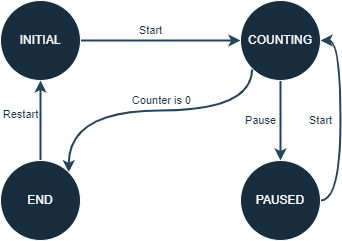

The diagram above was exported from draw.io. Its source (the exported page's mxGraphModel, read from the mxfile embedded in the PNG):
<mxGraphModel dx="374" dy="318" grid="1" gridSize="10" guides="1" tooltips="1" connect="1" arrows="1" fold="1" page="1" pageScale="1" pageWidth="100" pageHeight="200" background="#FFFFFF" math="0" shadow="0">
  <root>
    <mxCell id="WIyWlLk6GJQsqaUBKTNV-0" />
    <mxCell id="WIyWlLk6GJQsqaUBKTNV-1" parent="WIyWlLk6GJQsqaUBKTNV-0" />
    <mxCell id="J_W9Coo0qyK9uwy_wU7d-50" value="" style="edgeStyle=orthogonalEdgeStyle;rounded=0;orthogonalLoop=1;jettySize=auto;html=1;labelBackgroundColor=none;fontColor=default;strokeColor=#23445D;strokeWidth=2;curved=1;" parent="WIyWlLk6GJQsqaUBKTNV-1" source="J_W9Coo0qyK9uwy_wU7d-46" target="J_W9Coo0qyK9uwy_wU7d-48" edge="1">
      <mxGeometry relative="1" as="geometry" />
    </mxCell>
    <mxCell id="J_W9Coo0qyK9uwy_wU7d-51" value="Start" style="edgeLabel;html=1;align=center;verticalAlign=middle;resizable=0;points=[];labelBackgroundColor=none;fontColor=#182e3e;" parent="J_W9Coo0qyK9uwy_wU7d-50" vertex="1" connectable="0">
      <mxGeometry x="-0.08" y="-2" relative="1" as="geometry">
        <mxPoint x="-4" y="-12" as="offset" />
      </mxGeometry>
    </mxCell>
    <mxCell id="J_W9Coo0qyK9uwy_wU7d-46" value="INITIAL" style="ellipse;whiteSpace=wrap;html=1;aspect=fixed;labelBackgroundColor=none;fillColor=#182E3E;strokeColor=#FFFFFF;fontColor=#FFFFFF;" parent="WIyWlLk6GJQsqaUBKTNV-1" vertex="1">
      <mxGeometry x="270" y="80" width="80" height="80" as="geometry" />
    </mxCell>
    <mxCell id="J_W9Coo0qyK9uwy_wU7d-54" style="edgeStyle=orthogonalEdgeStyle;rounded=0;orthogonalLoop=1;jettySize=auto;html=1;entryX=1;entryY=0.5;entryDx=0;entryDy=0;exitX=1;exitY=0.5;exitDx=0;exitDy=0;labelBackgroundColor=none;fontColor=default;strokeColor=#23445D;strokeWidth=2;elbow=vertical;curved=1;" parent="WIyWlLk6GJQsqaUBKTNV-1" source="J_W9Coo0qyK9uwy_wU7d-47" target="J_W9Coo0qyK9uwy_wU7d-48" edge="1">
      <mxGeometry relative="1" as="geometry" />
    </mxCell>
    <mxCell id="J_W9Coo0qyK9uwy_wU7d-55" value="Start" style="edgeLabel;html=1;align=center;verticalAlign=middle;resizable=0;points=[];labelBackgroundColor=none;fontColor=#182e3e;" parent="J_W9Coo0qyK9uwy_wU7d-54" vertex="1" connectable="0">
      <mxGeometry x="0.18" relative="1" as="geometry">
        <mxPoint x="-20" y="18" as="offset" />
      </mxGeometry>
    </mxCell>
    <mxCell id="J_W9Coo0qyK9uwy_wU7d-47" value="PAUSED" style="ellipse;whiteSpace=wrap;html=1;aspect=fixed;labelBackgroundColor=none;fillColor=#182E3E;strokeColor=#FFFFFF;fontColor=#FFFFFF;" parent="WIyWlLk6GJQsqaUBKTNV-1" vertex="1">
      <mxGeometry x="510" y="240" width="80" height="80" as="geometry" />
    </mxCell>
    <mxCell id="J_W9Coo0qyK9uwy_wU7d-52" value="" style="edgeStyle=orthogonalEdgeStyle;rounded=0;orthogonalLoop=1;jettySize=auto;html=1;labelBackgroundColor=none;fontColor=default;strokeColor=#23445D;strokeWidth=2;curved=1;" parent="WIyWlLk6GJQsqaUBKTNV-1" source="J_W9Coo0qyK9uwy_wU7d-48" target="J_W9Coo0qyK9uwy_wU7d-47" edge="1">
      <mxGeometry relative="1" as="geometry">
        <Array as="points">
          <mxPoint x="540" y="160" />
          <mxPoint x="540" y="160" />
        </Array>
      </mxGeometry>
    </mxCell>
    <mxCell id="J_W9Coo0qyK9uwy_wU7d-53" value="Pause" style="edgeLabel;html=1;align=center;verticalAlign=middle;resizable=0;points=[];labelBackgroundColor=none;fontColor=#182e3e;" parent="J_W9Coo0qyK9uwy_wU7d-52" vertex="1" connectable="0">
      <mxGeometry x="-0.1465" relative="1" as="geometry">
        <mxPoint x="-20" y="6" as="offset" />
      </mxGeometry>
    </mxCell>
    <mxCell id="J_W9Coo0qyK9uwy_wU7d-56" style="edgeStyle=orthogonalEdgeStyle;rounded=0;orthogonalLoop=1;jettySize=auto;html=1;exitX=0;exitY=1;exitDx=0;exitDy=0;entryX=1;entryY=0;entryDx=0;entryDy=0;labelBackgroundColor=none;fontColor=default;strokeColor=#23445D;strokeWidth=2;curved=1;" parent="WIyWlLk6GJQsqaUBKTNV-1" source="J_W9Coo0qyK9uwy_wU7d-48" target="J_W9Coo0qyK9uwy_wU7d-49" edge="1">
      <mxGeometry relative="1" as="geometry">
        <Array as="points">
          <mxPoint x="522" y="190" />
          <mxPoint x="338" y="190" />
        </Array>
      </mxGeometry>
    </mxCell>
    <mxCell id="J_W9Coo0qyK9uwy_wU7d-57" value="Counter is 0" style="edgeLabel;html=1;align=center;verticalAlign=middle;resizable=0;points=[];labelBackgroundColor=none;fontColor=#182e3e;" parent="J_W9Coo0qyK9uwy_wU7d-56" vertex="1" connectable="0">
      <mxGeometry x="-0.2337" y="-1" relative="1" as="geometry">
        <mxPoint x="-23" y="-9" as="offset" />
      </mxGeometry>
    </mxCell>
    <mxCell id="J_W9Coo0qyK9uwy_wU7d-48" value="COUNTING" style="ellipse;whiteSpace=wrap;html=1;aspect=fixed;labelBackgroundColor=none;fillColor=#182E3E;strokeColor=#FFFFFF;fontColor=#FFFFFF;" parent="WIyWlLk6GJQsqaUBKTNV-1" vertex="1">
      <mxGeometry x="510" y="80" width="80" height="80" as="geometry" />
    </mxCell>
    <mxCell id="J_W9Coo0qyK9uwy_wU7d-58" value="" style="edgeStyle=orthogonalEdgeStyle;rounded=0;orthogonalLoop=1;jettySize=auto;html=1;labelBackgroundColor=none;fontColor=default;strokeColor=#23445D;strokeWidth=2;" parent="WIyWlLk6GJQsqaUBKTNV-1" source="J_W9Coo0qyK9uwy_wU7d-49" target="J_W9Coo0qyK9uwy_wU7d-46" edge="1">
      <mxGeometry relative="1" as="geometry" />
    </mxCell>
    <mxCell id="J_W9Coo0qyK9uwy_wU7d-59" value="Restart" style="edgeLabel;html=1;align=center;verticalAlign=middle;resizable=0;points=[];labelBackgroundColor=none;fontColor=#182e3e;" parent="J_W9Coo0qyK9uwy_wU7d-58" vertex="1" connectable="0">
      <mxGeometry x="0.1537" y="-1" relative="1" as="geometry">
        <mxPoint x="-21" as="offset" />
      </mxGeometry>
    </mxCell>
    <mxCell id="J_W9Coo0qyK9uwy_wU7d-49" value="END" style="ellipse;whiteSpace=wrap;html=1;aspect=fixed;labelBackgroundColor=none;fillColor=#182E3E;strokeColor=#FFFFFF;fontColor=#FFFFFF;" parent="WIyWlLk6GJQsqaUBKTNV-1" vertex="1">
      <mxGeometry x="270" y="240" width="80" height="80" as="geometry" />
    </mxCell>
  </root>
</mxGraphModel>